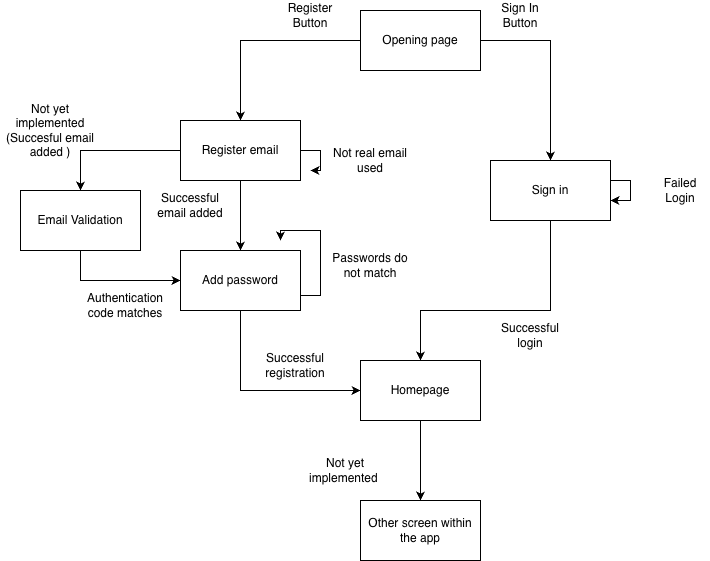

The diagram above was exported from draw.io. Its source (the exported page's mxGraphModel, read from the mxfile embedded in the PNG):
<mxGraphModel dx="1845" dy="777" grid="1" gridSize="10" guides="1" tooltips="1" connect="1" arrows="1" fold="1" page="1" pageScale="1" pageWidth="827" pageHeight="1169" math="0" shadow="0">
  <root>
    <mxCell id="0" />
    <mxCell id="1" parent="0" />
    <mxCell id="QA_iYKrSPAhlGbVxOlnM-7" style="edgeStyle=orthogonalEdgeStyle;rounded=0;orthogonalLoop=1;jettySize=auto;html=1;entryX=0.5;entryY=0;entryDx=0;entryDy=0;" edge="1" parent="1" source="QA_iYKrSPAhlGbVxOlnM-1" target="QA_iYKrSPAhlGbVxOlnM-3">
      <mxGeometry relative="1" as="geometry" />
    </mxCell>
    <mxCell id="QA_iYKrSPAhlGbVxOlnM-8" style="edgeStyle=orthogonalEdgeStyle;rounded=0;orthogonalLoop=1;jettySize=auto;html=1;entryX=0.5;entryY=0;entryDx=0;entryDy=0;" edge="1" parent="1" source="QA_iYKrSPAhlGbVxOlnM-1" target="QA_iYKrSPAhlGbVxOlnM-2">
      <mxGeometry relative="1" as="geometry" />
    </mxCell>
    <mxCell id="QA_iYKrSPAhlGbVxOlnM-1" value="Opening page" style="rounded=0;whiteSpace=wrap;html=1;" vertex="1" parent="1">
      <mxGeometry x="330" y="130" width="120" height="60" as="geometry" />
    </mxCell>
    <mxCell id="QA_iYKrSPAhlGbVxOlnM-9" style="edgeStyle=orthogonalEdgeStyle;rounded=0;orthogonalLoop=1;jettySize=auto;html=1;entryX=0.5;entryY=0;entryDx=0;entryDy=0;" edge="1" parent="1" source="QA_iYKrSPAhlGbVxOlnM-2" target="QA_iYKrSPAhlGbVxOlnM-5">
      <mxGeometry relative="1" as="geometry" />
    </mxCell>
    <mxCell id="QA_iYKrSPAhlGbVxOlnM-11" style="edgeStyle=orthogonalEdgeStyle;rounded=0;orthogonalLoop=1;jettySize=auto;html=1;entryX=0.5;entryY=0;entryDx=0;entryDy=0;" edge="1" parent="1" source="QA_iYKrSPAhlGbVxOlnM-2" target="QA_iYKrSPAhlGbVxOlnM-4">
      <mxGeometry relative="1" as="geometry" />
    </mxCell>
    <mxCell id="QA_iYKrSPAhlGbVxOlnM-27" style="edgeStyle=orthogonalEdgeStyle;rounded=0;orthogonalLoop=1;jettySize=auto;html=1;" edge="1" parent="1" source="QA_iYKrSPAhlGbVxOlnM-2">
      <mxGeometry relative="1" as="geometry">
        <mxPoint x="280" y="290" as="targetPoint" />
      </mxGeometry>
    </mxCell>
    <mxCell id="QA_iYKrSPAhlGbVxOlnM-2" value="Register email" style="rounded=0;whiteSpace=wrap;html=1;" vertex="1" parent="1">
      <mxGeometry x="150" y="240" width="120" height="60" as="geometry" />
    </mxCell>
    <mxCell id="QA_iYKrSPAhlGbVxOlnM-12" style="edgeStyle=orthogonalEdgeStyle;rounded=0;orthogonalLoop=1;jettySize=auto;html=1;entryX=0.5;entryY=0;entryDx=0;entryDy=0;" edge="1" parent="1" source="QA_iYKrSPAhlGbVxOlnM-3" target="QA_iYKrSPAhlGbVxOlnM-6">
      <mxGeometry relative="1" as="geometry">
        <Array as="points">
          <mxPoint x="520" y="430" />
          <mxPoint x="390" y="430" />
        </Array>
      </mxGeometry>
    </mxCell>
    <mxCell id="QA_iYKrSPAhlGbVxOlnM-3" value="Sign in" style="rounded=0;whiteSpace=wrap;html=1;" vertex="1" parent="1">
      <mxGeometry x="460" y="280" width="120" height="60" as="geometry" />
    </mxCell>
    <mxCell id="QA_iYKrSPAhlGbVxOlnM-13" style="edgeStyle=orthogonalEdgeStyle;rounded=0;orthogonalLoop=1;jettySize=auto;html=1;entryX=0;entryY=0.5;entryDx=0;entryDy=0;" edge="1" parent="1" source="QA_iYKrSPAhlGbVxOlnM-4" target="QA_iYKrSPAhlGbVxOlnM-6">
      <mxGeometry relative="1" as="geometry">
        <Array as="points">
          <mxPoint x="210" y="510" />
        </Array>
      </mxGeometry>
    </mxCell>
    <mxCell id="QA_iYKrSPAhlGbVxOlnM-30" style="edgeStyle=orthogonalEdgeStyle;rounded=0;orthogonalLoop=1;jettySize=auto;html=1;exitX=1;exitY=0.75;exitDx=0;exitDy=0;" edge="1" parent="1" source="QA_iYKrSPAhlGbVxOlnM-4">
      <mxGeometry relative="1" as="geometry">
        <mxPoint x="250" y="360" as="targetPoint" />
      </mxGeometry>
    </mxCell>
    <mxCell id="QA_iYKrSPAhlGbVxOlnM-4" value="Add password" style="rounded=0;whiteSpace=wrap;html=1;" vertex="1" parent="1">
      <mxGeometry x="150" y="370" width="120" height="60" as="geometry" />
    </mxCell>
    <mxCell id="QA_iYKrSPAhlGbVxOlnM-10" style="edgeStyle=orthogonalEdgeStyle;rounded=0;orthogonalLoop=1;jettySize=auto;html=1;entryX=0;entryY=0.5;entryDx=0;entryDy=0;" edge="1" parent="1" source="QA_iYKrSPAhlGbVxOlnM-5" target="QA_iYKrSPAhlGbVxOlnM-4">
      <mxGeometry relative="1" as="geometry">
        <Array as="points">
          <mxPoint x="50" y="400" />
        </Array>
      </mxGeometry>
    </mxCell>
    <mxCell id="QA_iYKrSPAhlGbVxOlnM-5" value="Email Validation" style="rounded=0;whiteSpace=wrap;html=1;" vertex="1" parent="1">
      <mxGeometry x="-10" y="310" width="120" height="60" as="geometry" />
    </mxCell>
    <mxCell id="QA_iYKrSPAhlGbVxOlnM-24" style="edgeStyle=orthogonalEdgeStyle;rounded=0;orthogonalLoop=1;jettySize=auto;html=1;entryX=0.5;entryY=0;entryDx=0;entryDy=0;" edge="1" parent="1" source="QA_iYKrSPAhlGbVxOlnM-6" target="QA_iYKrSPAhlGbVxOlnM-14">
      <mxGeometry relative="1" as="geometry" />
    </mxCell>
    <mxCell id="QA_iYKrSPAhlGbVxOlnM-6" value="Homepage" style="rounded=0;whiteSpace=wrap;html=1;" vertex="1" parent="1">
      <mxGeometry x="330" y="480" width="120" height="60" as="geometry" />
    </mxCell>
    <mxCell id="QA_iYKrSPAhlGbVxOlnM-14" value="Other screen within the app" style="rounded=0;whiteSpace=wrap;html=1;" vertex="1" parent="1">
      <mxGeometry x="330" y="620" width="120" height="60" as="geometry" />
    </mxCell>
    <mxCell id="QA_iYKrSPAhlGbVxOlnM-15" value="Sign In Button" style="text;html=1;whiteSpace=wrap;strokeColor=none;fillColor=none;align=center;verticalAlign=middle;rounded=0;" vertex="1" parent="1">
      <mxGeometry x="460" y="120" width="60" height="30" as="geometry" />
    </mxCell>
    <mxCell id="QA_iYKrSPAhlGbVxOlnM-16" value="Register Button" style="text;html=1;whiteSpace=wrap;strokeColor=none;fillColor=none;align=center;verticalAlign=middle;rounded=0;" vertex="1" parent="1">
      <mxGeometry x="250" y="120" width="60" height="30" as="geometry" />
    </mxCell>
    <mxCell id="QA_iYKrSPAhlGbVxOlnM-17" value="Not yet implemented&lt;div&gt;(Succesful email added )&lt;/div&gt;" style="text;html=1;whiteSpace=wrap;strokeColor=none;fillColor=none;align=center;verticalAlign=middle;rounded=0;" vertex="1" parent="1">
      <mxGeometry x="-30" y="235" width="100" height="30" as="geometry" />
    </mxCell>
    <mxCell id="QA_iYKrSPAhlGbVxOlnM-18" value="Successful email added" style="text;html=1;whiteSpace=wrap;strokeColor=none;fillColor=none;align=center;verticalAlign=middle;rounded=0;" vertex="1" parent="1">
      <mxGeometry x="120" y="310" width="80" height="30" as="geometry" />
    </mxCell>
    <mxCell id="QA_iYKrSPAhlGbVxOlnM-19" value="Authentication code matches" style="text;html=1;whiteSpace=wrap;strokeColor=none;fillColor=none;align=center;verticalAlign=middle;rounded=0;" vertex="1" parent="1">
      <mxGeometry x="50" y="410" width="90" height="30" as="geometry" />
    </mxCell>
    <mxCell id="QA_iYKrSPAhlGbVxOlnM-20" value="Successful registration" style="text;html=1;whiteSpace=wrap;strokeColor=none;fillColor=none;align=center;verticalAlign=middle;rounded=0;" vertex="1" parent="1">
      <mxGeometry x="235" y="470" width="60" height="30" as="geometry" />
    </mxCell>
    <mxCell id="QA_iYKrSPAhlGbVxOlnM-21" value="Successful login" style="text;html=1;whiteSpace=wrap;strokeColor=none;fillColor=none;align=center;verticalAlign=middle;rounded=0;" vertex="1" parent="1">
      <mxGeometry x="470" y="440" width="60" height="30" as="geometry" />
    </mxCell>
    <mxCell id="QA_iYKrSPAhlGbVxOlnM-22" value="Not yet implemented&amp;nbsp;" style="text;html=1;whiteSpace=wrap;strokeColor=none;fillColor=none;align=center;verticalAlign=middle;rounded=0;" vertex="1" parent="1">
      <mxGeometry x="270" y="570" width="90" height="40" as="geometry" />
    </mxCell>
    <mxCell id="QA_iYKrSPAhlGbVxOlnM-25" value="Failed Login" style="text;html=1;whiteSpace=wrap;strokeColor=none;fillColor=none;align=center;verticalAlign=middle;rounded=0;" vertex="1" parent="1">
      <mxGeometry x="620" y="295" width="60" height="30" as="geometry" />
    </mxCell>
    <mxCell id="QA_iYKrSPAhlGbVxOlnM-26" style="edgeStyle=orthogonalEdgeStyle;rounded=0;orthogonalLoop=1;jettySize=auto;html=1;" edge="1" parent="1" source="QA_iYKrSPAhlGbVxOlnM-3" target="QA_iYKrSPAhlGbVxOlnM-3">
      <mxGeometry relative="1" as="geometry" />
    </mxCell>
    <mxCell id="QA_iYKrSPAhlGbVxOlnM-28" value="Not real email used" style="text;html=1;whiteSpace=wrap;strokeColor=none;fillColor=none;align=center;verticalAlign=middle;rounded=0;" vertex="1" parent="1">
      <mxGeometry x="300" y="265" width="80" height="30" as="geometry" />
    </mxCell>
    <mxCell id="QA_iYKrSPAhlGbVxOlnM-29" value="Passwords do not match" style="text;html=1;whiteSpace=wrap;strokeColor=none;fillColor=none;align=center;verticalAlign=middle;rounded=0;" vertex="1" parent="1">
      <mxGeometry x="295" y="370" width="90" height="30" as="geometry" />
    </mxCell>
  </root>
</mxGraphModel>